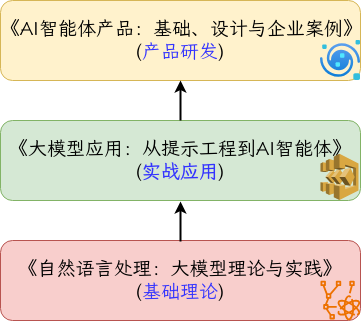

The diagram above was exported from draw.io. Its source (the exported page's mxGraphModel, read from the mxfile embedded in the PNG):
<mxGraphModel dx="1114" dy="512" grid="1" gridSize="10" guides="1" tooltips="1" connect="1" arrows="1" fold="1" page="1" pageScale="1" pageWidth="850" pageHeight="1100" math="0" shadow="0">
  <root>
    <mxCell id="0" />
    <mxCell id="1" parent="0" />
    <mxCell id="2" value="&lt;span class=&quot;nodeLabel&quot;&gt;&lt;font style=&quot;font-size: 19px;&quot; face=&quot;LXGW WenKai&quot;&gt;《自然语言处理：大模型理论与实践》&lt;br&gt;(&lt;font style=&quot;color: rgb(51, 51, 255);&quot;&gt;基础理论&lt;/font&gt;)&lt;/font&gt;&lt;/span&gt;" style="rounded=1;whiteSpace=wrap;html=1;fillColor=#f8cecc;strokeColor=#b85450;" vertex="1" parent="1">
      <mxGeometry x="160" y="280" width="360" height="80" as="geometry" />
    </mxCell>
    <mxCell id="3" value="&lt;span style=&quot;font-size: 19px;&quot;&gt;&lt;font face=&quot;LXGW WenKai&quot;&gt;《大模型应用：从提示工程到AI智能体》 (&lt;font style=&quot;color: rgb(51, 51, 255);&quot;&gt;&lt;b&gt;实战应用&lt;/b&gt;&lt;/font&gt;)&lt;/font&gt;&lt;/span&gt;" style="rounded=1;whiteSpace=wrap;html=1;fillColor=#d5e8d4;strokeColor=#82b366;" vertex="1" parent="1">
      <mxGeometry x="160" y="160" width="360" height="80" as="geometry" />
    </mxCell>
    <mxCell id="4" value="&lt;font face=&quot;LXGW WenKai&quot;&gt;&lt;span style=&quot;font-size: 19px;&quot;&gt;《AI智能体产品：基础、设计与企业案例》&lt;/span&gt;&lt;/font&gt;&lt;div&gt;&lt;font face=&quot;LXGW WenKai&quot;&gt;&lt;span style=&quot;font-size: 19px;&quot;&gt;(&lt;font style=&quot;color: rgb(51, 51, 255);&quot;&gt;产品研发&lt;/font&gt;)&lt;/span&gt;&lt;/font&gt;&lt;br&gt;&lt;/div&gt;" style="rounded=1;whiteSpace=wrap;html=1;fillColor=#fff2cc;strokeColor=#d6b656;" vertex="1" parent="1">
      <mxGeometry x="160" y="40" width="360" height="80" as="geometry" />
    </mxCell>
    <mxCell id="5" value="" style="outlineConnect=0;dashed=0;verticalLabelPosition=bottom;verticalAlign=top;align=center;html=1;shape=mxgraph.aws3.step_functions;fillColor=#D9A741;gradientColor=none;aspect=fixed;" vertex="1" parent="1">
      <mxGeometry x="480" y="193.37" width="38" height="46.2" as="geometry" />
    </mxCell>
    <mxCell id="6" value="" style="sketch=0;outlineConnect=0;fontColor=#232F3E;gradientColor=none;fillColor=#ED7100;strokeColor=none;dashed=0;verticalLabelPosition=bottom;verticalAlign=top;align=center;html=1;fontSize=12;fontStyle=0;aspect=fixed;pointerEvents=1;shape=mxgraph.aws4.braket_tensor_network;" vertex="1" parent="1">
      <mxGeometry x="480" y="320" width="40" height="40" as="geometry" />
    </mxCell>
    <mxCell id="7" value="" style="image;aspect=fixed;html=1;points=[];align=center;fontSize=12;image=img/lib/azure2/web/App_Space.svg;" vertex="1" parent="1">
      <mxGeometry x="480" y="80" width="40" height="40" as="geometry" />
    </mxCell>
    <mxCell id="8" value="" style="endArrow=classic;html=1;rounded=0;entryX=0.5;entryY=1;entryDx=0;entryDy=0;exitX=0.5;exitY=0;exitDx=0;exitDy=0;strokeWidth=2;" edge="1" source="3" target="4" parent="1">
      <mxGeometry width="50" height="50" relative="1" as="geometry">
        <mxPoint x="400" y="250" as="sourcePoint" />
        <mxPoint x="450" y="200" as="targetPoint" />
      </mxGeometry>
    </mxCell>
    <mxCell id="9" value="" style="endArrow=classic;html=1;rounded=0;entryX=0.5;entryY=1;entryDx=0;entryDy=0;exitX=0.5;exitY=0;exitDx=0;exitDy=0;strokeWidth=2;" edge="1" parent="1">
      <mxGeometry width="50" height="50" relative="1" as="geometry">
        <mxPoint x="340" y="281" as="sourcePoint" />
        <mxPoint x="340" y="241" as="targetPoint" />
      </mxGeometry>
    </mxCell>
  </root>
</mxGraphModel>